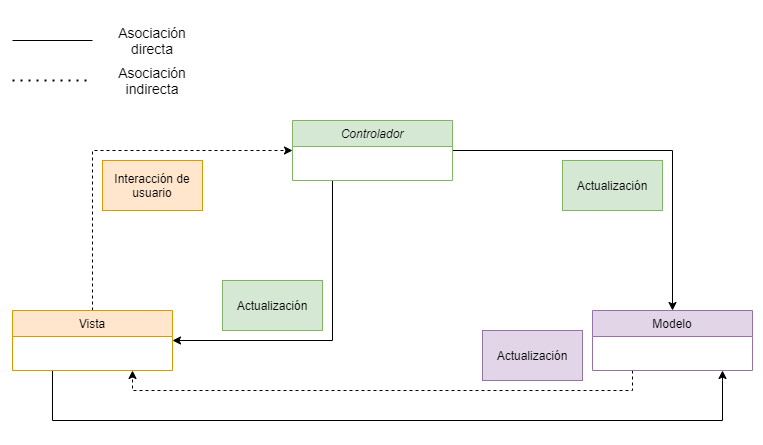

The diagram above was exported from draw.io. Its source (the exported page's mxGraphModel, read from the mxfile embedded in the PNG):
<mxGraphModel dx="1422" dy="822" grid="1" gridSize="10" guides="1" tooltips="1" connect="1" arrows="1" fold="1" page="1" pageScale="1" pageWidth="827" pageHeight="1169" math="0" shadow="0">
  <root>
    <mxCell id="WIyWlLk6GJQsqaUBKTNV-0" />
    <mxCell id="WIyWlLk6GJQsqaUBKTNV-1" parent="WIyWlLk6GJQsqaUBKTNV-0" />
    <mxCell id="zSZp7-nBfANitjthI9V0-3" style="edgeStyle=orthogonalEdgeStyle;rounded=0;orthogonalLoop=1;jettySize=auto;html=1;exitX=0.25;exitY=1;exitDx=0;exitDy=0;entryX=1;entryY=0.5;entryDx=0;entryDy=0;" edge="1" parent="WIyWlLk6GJQsqaUBKTNV-1" source="zkfFHV4jXpPFQw0GAbJ--0" target="zkfFHV4jXpPFQw0GAbJ--17">
      <mxGeometry relative="1" as="geometry" />
    </mxCell>
    <mxCell id="zSZp7-nBfANitjthI9V0-7" style="edgeStyle=orthogonalEdgeStyle;rounded=0;orthogonalLoop=1;jettySize=auto;html=1;entryX=0.5;entryY=0;entryDx=0;entryDy=0;" edge="1" parent="WIyWlLk6GJQsqaUBKTNV-1" source="zkfFHV4jXpPFQw0GAbJ--0" target="zkfFHV4jXpPFQw0GAbJ--13">
      <mxGeometry relative="1" as="geometry" />
    </mxCell>
    <mxCell id="zkfFHV4jXpPFQw0GAbJ--0" value="Controlador" style="swimlane;fontStyle=2;align=center;verticalAlign=top;childLayout=stackLayout;horizontal=1;startSize=26;horizontalStack=0;resizeParent=1;resizeLast=0;collapsible=1;marginBottom=0;rounded=0;shadow=0;strokeWidth=1;fillColor=#d5e8d4;strokeColor=#82b366;" parent="WIyWlLk6GJQsqaUBKTNV-1" vertex="1">
      <mxGeometry x="320" y="120" width="160" height="60" as="geometry">
        <mxRectangle x="230" y="140" width="160" height="26" as="alternateBounds" />
      </mxGeometry>
    </mxCell>
    <mxCell id="zSZp7-nBfANitjthI9V0-13" style="edgeStyle=orthogonalEdgeStyle;rounded=0;orthogonalLoop=1;jettySize=auto;html=1;exitX=0.25;exitY=1;exitDx=0;exitDy=0;entryX=0.75;entryY=1;entryDx=0;entryDy=0;dashed=1;" edge="1" parent="WIyWlLk6GJQsqaUBKTNV-1" source="zkfFHV4jXpPFQw0GAbJ--13" target="zkfFHV4jXpPFQw0GAbJ--17">
      <mxGeometry relative="1" as="geometry" />
    </mxCell>
    <mxCell id="zkfFHV4jXpPFQw0GAbJ--13" value="Modelo" style="swimlane;fontStyle=0;align=center;verticalAlign=top;childLayout=stackLayout;horizontal=1;startSize=26;horizontalStack=0;resizeParent=1;resizeLast=0;collapsible=1;marginBottom=0;rounded=0;shadow=0;strokeWidth=1;fillColor=#e1d5e7;strokeColor=#9673a6;" parent="WIyWlLk6GJQsqaUBKTNV-1" vertex="1">
      <mxGeometry x="620" y="310" width="160" height="60" as="geometry">
        <mxRectangle x="340" y="380" width="170" height="26" as="alternateBounds" />
      </mxGeometry>
    </mxCell>
    <mxCell id="zSZp7-nBfANitjthI9V0-2" style="edgeStyle=orthogonalEdgeStyle;rounded=0;orthogonalLoop=1;jettySize=auto;html=1;entryX=0;entryY=0.5;entryDx=0;entryDy=0;dashed=1;" edge="1" parent="WIyWlLk6GJQsqaUBKTNV-1" source="zkfFHV4jXpPFQw0GAbJ--17" target="zkfFHV4jXpPFQw0GAbJ--0">
      <mxGeometry relative="1" as="geometry">
        <Array as="points">
          <mxPoint x="120" y="150" />
        </Array>
      </mxGeometry>
    </mxCell>
    <mxCell id="zSZp7-nBfANitjthI9V0-14" style="edgeStyle=orthogonalEdgeStyle;rounded=0;orthogonalLoop=1;jettySize=auto;html=1;exitX=0.25;exitY=1;exitDx=0;exitDy=0;" edge="1" parent="WIyWlLk6GJQsqaUBKTNV-1" source="zkfFHV4jXpPFQw0GAbJ--17">
      <mxGeometry relative="1" as="geometry">
        <mxPoint x="750" y="370" as="targetPoint" />
        <Array as="points">
          <mxPoint x="80" y="420" />
          <mxPoint x="750" y="420" />
          <mxPoint x="750" y="380" />
        </Array>
      </mxGeometry>
    </mxCell>
    <mxCell id="zkfFHV4jXpPFQw0GAbJ--17" value="Vista" style="swimlane;fontStyle=0;align=center;verticalAlign=top;childLayout=stackLayout;horizontal=1;startSize=26;horizontalStack=0;resizeParent=1;resizeLast=0;collapsible=1;marginBottom=0;rounded=0;shadow=0;strokeWidth=1;fillColor=#ffe6cc;strokeColor=#d79b00;" parent="WIyWlLk6GJQsqaUBKTNV-1" vertex="1">
      <mxGeometry x="40" y="310" width="160" height="60" as="geometry">
        <mxRectangle x="550" y="140" width="160" height="26" as="alternateBounds" />
      </mxGeometry>
    </mxCell>
    <mxCell id="zSZp7-nBfANitjthI9V0-5" value="Interacción de usuario" style="text;html=1;strokeColor=#d79b00;fillColor=#ffe6cc;align=center;verticalAlign=middle;whiteSpace=wrap;rounded=0;" vertex="1" parent="WIyWlLk6GJQsqaUBKTNV-1">
      <mxGeometry x="130" y="160" width="100" height="50" as="geometry" />
    </mxCell>
    <mxCell id="zSZp7-nBfANitjthI9V0-6" value="Actualización" style="text;html=1;strokeColor=#82b366;fillColor=#d5e8d4;align=center;verticalAlign=middle;whiteSpace=wrap;rounded=0;" vertex="1" parent="WIyWlLk6GJQsqaUBKTNV-1">
      <mxGeometry x="250" y="280" width="100" height="50" as="geometry" />
    </mxCell>
    <mxCell id="zSZp7-nBfANitjthI9V0-8" value="Actualización" style="text;html=1;strokeColor=#82b366;fillColor=#d5e8d4;align=center;verticalAlign=middle;whiteSpace=wrap;rounded=0;" vertex="1" parent="WIyWlLk6GJQsqaUBKTNV-1">
      <mxGeometry x="590" y="160" width="100" height="50" as="geometry" />
    </mxCell>
    <mxCell id="zSZp7-nBfANitjthI9V0-9" value="Actualización" style="text;html=1;strokeColor=#9673a6;fillColor=#e1d5e7;align=center;verticalAlign=middle;whiteSpace=wrap;rounded=0;" vertex="1" parent="WIyWlLk6GJQsqaUBKTNV-1">
      <mxGeometry x="510" y="330" width="100" height="50" as="geometry" />
    </mxCell>
    <mxCell id="zSZp7-nBfANitjthI9V0-15" value="" style="endArrow=none;dashed=1;html=1;dashPattern=1 3;strokeWidth=2;" edge="1" parent="WIyWlLk6GJQsqaUBKTNV-1">
      <mxGeometry width="50" height="50" relative="1" as="geometry">
        <mxPoint x="40" y="80" as="sourcePoint" />
        <mxPoint x="120" y="80" as="targetPoint" />
      </mxGeometry>
    </mxCell>
    <mxCell id="zSZp7-nBfANitjthI9V0-16" value="" style="endArrow=none;html=1;" edge="1" parent="WIyWlLk6GJQsqaUBKTNV-1">
      <mxGeometry width="50" height="50" relative="1" as="geometry">
        <mxPoint x="40" y="40" as="sourcePoint" />
        <mxPoint x="120" y="40" as="targetPoint" />
      </mxGeometry>
    </mxCell>
    <mxCell id="zSZp7-nBfANitjthI9V0-17" value="&lt;font style=&quot;font-size: 14px&quot;&gt;Asociación directa&lt;/font&gt;" style="text;html=1;strokeColor=none;fillColor=none;align=center;verticalAlign=middle;whiteSpace=wrap;rounded=0;" vertex="1" parent="WIyWlLk6GJQsqaUBKTNV-1">
      <mxGeometry x="160" y="30" width="40" height="20" as="geometry" />
    </mxCell>
    <mxCell id="zSZp7-nBfANitjthI9V0-18" value="&lt;font style=&quot;font-size: 14px&quot;&gt;Asociación indirecta&lt;/font&gt;" style="text;html=1;strokeColor=none;fillColor=none;align=center;verticalAlign=middle;whiteSpace=wrap;rounded=0;" vertex="1" parent="WIyWlLk6GJQsqaUBKTNV-1">
      <mxGeometry x="160" y="70" width="40" height="20" as="geometry" />
    </mxCell>
  </root>
</mxGraphModel>